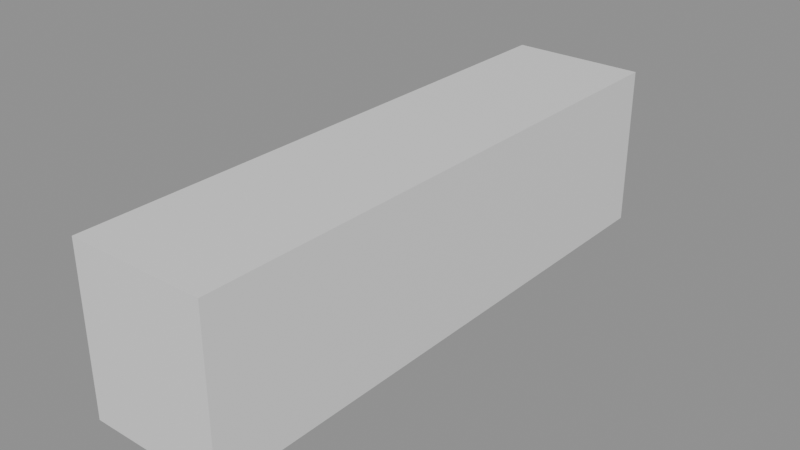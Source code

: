 # Source: m1_collider.blend  (saved by Blender 5.2.45; exported with 4.5.12 LTS)
import bpy
from mathutils import Matrix  # noqa: F401  (used for matrix-valued properties, if any)

bpy.ops.wm.read_factory_settings(use_empty=True)
scene = bpy.context.scene
scene.name = 'Scene'

# ---- materials (node trees are filled in below, after node groups)
mat_trim_black = bpy.data.materials.new('trim_black')

# ---- material node trees
mat_trim_black.use_nodes = True; mat_trim_black.node_tree.nodes.clear()
_N = mat_trim_black.node_tree.nodes; _L = mat_trim_black.node_tree.links
n0 = _N.new('ShaderNodeBsdfPrincipled'); n0.name = 'Principled BSDF'; n0.location = (-200, 100)
n0.inputs[10].default_value = 0.005
n1 = _N.new('ShaderNodeOutputMaterial'); n1.name = 'Material Output'; n1.location = (200, 100)
_L.new(n0.outputs[0], n1.inputs[0])
n1.is_active_output = True

# ---- meshes
me_cube = bpy.data.meshes.new('Cube')
me_cube.from_pydata([(-1.242, -5.215, -1.487), (-1.242, -5.215, 1.487), (-1.242, 5.215, -1.487), (-1.242, 5.215, 1.487), (1.242, -5.215, -1.487), (1.242, -5.215, 1.487), (1.242, 5.215, -1.487), (1.242, 5.215, 1.487)], [], [(0, 1, 3, 2), (2, 3, 7, 6), (6, 7, 5, 4), (4, 5, 1, 0), (2, 6, 4, 0), (7, 3, 1, 5)])
_uv = me_cube.uv_layers.new(name='UVMap')
_uv.uv.foreach_set('vector', [0.375, 0.0, 0.625, 0.0, 0.625, 0.25, 0.375, 0.25, 0.375, 0.25, 0.625, 0.25, 0.625, 0.5, 0.375, 0.5, 0.375, 0.5, 0.625, 0.5, 0.625, 0.75, 0.375, 0.75, 0.375, 0.75, 0.625, 0.75, 0.625, 1.0, 0.375, 1.0, 0.125, 0.5, 0.375, 0.5, 0.375, 0.75, 0.125, 0.75, 0.625, 0.5, 0.875, 0.5, 0.875, 0.75, 0.625, 0.75])
me_cube.materials.append(mat_trim_black)
me_cube.update()

# ---- objects
ob_root = bpy.data.objects.new('ROOT', None)
ob_collider_body = bpy.data.objects.new('COLLIDER_BODY', me_cube)
ob_collider_body_dummy = bpy.data.objects.new('COLLIDER_BODY_DUMMY', None)

# ---- transforms, parenting, visibility, modifiers, constraints
ob_root.location = (0.0, 0.0, 0.0)
ob_collider_body.parent = ob_collider_body_dummy
ob_collider_body.location = (0.0, -0.265, 1.617)
ob_collider_body_dummy.parent = ob_root
ob_collider_body_dummy.location = (0.0, 0.0, 0.0)

# ---- collection membership
scene.collection.objects.link(ob_root)
scene.collection.objects.link(ob_collider_body)
scene.collection.objects.link(ob_collider_body_dummy)

# ---- scene / render settings (as saved in the file)
scene.frame_start = 1; scene.frame_end = 250; scene.frame_set(1)
scene.render.engine = 'BLENDER_EEVEE_NEXT'
scene.render.bake_bias = 0.0
scene.render.bake_samples = 0
scene.render.compositor_device = 'GPU'
scene.eevee.use_volume_custom_range = False
scene.eevee.fast_gi_thickness_near = 0.1
scene.eevee.fast_gi_thickness_far = 0.0
scene.eevee.ray_tracing_options.screen_trace_thickness = 0.1
bpy.context.view_layer.update()

# ---- added for rendering (the .blend has no active camera and no usable light): camera, sun + grey world if the file has none
cam_auto = bpy.data.cameras.new('AutoCamera')
cam_auto.lens = 50.0
cam_auto.sensor_width = 36.0
cam_auto.clip_end = 1000.0
ob_auto_camera = bpy.data.objects.new('AutoCamera', cam_auto)
scene.collection.objects.link(ob_auto_camera)
ob_auto_camera.location = (10.295, -12.619, 9.8535)
ob_auto_camera.rotation_euler = (1.09748, -7.21219e-08, 0.694738)
scene.camera = ob_auto_camera
light_auto_sun = bpy.data.lights.new('AutoSun', 'SUN')
light_auto_sun.energy = 3.0
light_auto_sun.angle = 0.0523599
ob_auto_sun = bpy.data.objects.new('AutoSun', light_auto_sun)
scene.collection.objects.link(ob_auto_sun)
ob_auto_sun.rotation_euler = (0.872665, 0.174533, 0.523599)
if scene.world is None:
    world_auto = bpy.data.worlds.new('AutoWorld')
    world_auto.color = (0.3, 0.3, 0.3)
    scene.world = world_auto
bpy.context.view_layer.update()

